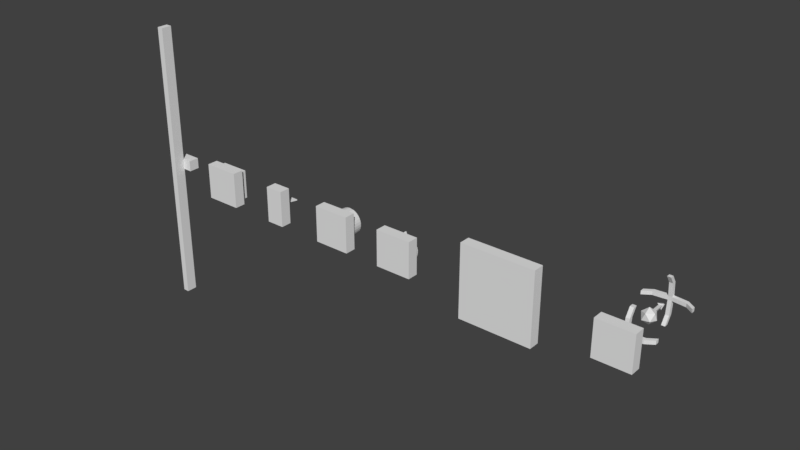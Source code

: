 # Source: UI_Mockups.blend  (saved by Blender 2.77.0; exported with 4.5.12 LTS)
import bpy
from mathutils import Matrix  # noqa: F401  (used for matrix-valued properties, if any)

bpy.ops.wm.read_factory_settings(use_empty=True)
scene = bpy.context.scene
scene.name = 'Scene'

# ---- collections
col_collection_1 = bpy.data.collections.new('Collection 1'); scene.collection.children.link(col_collection_1)

# ---- materials (node trees are filled in below, after node groups)
mat_ui_base = bpy.data.materials.new('UI_Base')
mat_ui_base.alpha_threshold = 0.0
mat_ui_base.diffuse_color = (0.03741, 0.03741, 0.03741, 1.0)
mat_ui_base.roughness = 0.5
mat_ui_active = bpy.data.materials.new('UI_Active')
mat_ui_active.alpha_threshold = 0.0
mat_ui_active.diffuse_color = (0.5382, 0.0, 0.0007489, 1.0)
mat_ui_active.roughness = 0.5
mat_ui_white = bpy.data.materials.new('UI_White')
mat_ui_white.alpha_threshold = 0.0
mat_ui_white.roughness = 0.5

# ---- material node trees
mat_ui_base.use_nodes = True; mat_ui_base.node_tree.nodes.clear()
_N = mat_ui_base.node_tree.nodes; _L = mat_ui_base.node_tree.links
n0 = _N.new('ShaderNodeOutputMaterial'); n0.name = 'Material Output'; n0.location = (300, 300)
n1 = _N.new('ShaderNodeBsdfDiffuse'); n1.name = 'Diffuse BSDF'; n1.location = (10, 300)
_L.new(n1.outputs[0], n0.inputs[0])
n0.is_active_output = True
mat_ui_active.use_nodes = True; mat_ui_active.node_tree.nodes.clear()
_N = mat_ui_active.node_tree.nodes; _L = mat_ui_active.node_tree.links
n0 = _N.new('ShaderNodeOutputMaterial'); n0.name = 'Material Output'; n0.location = (300, 300)
n1 = _N.new('ShaderNodeBsdfDiffuse'); n1.name = 'Diffuse BSDF'; n1.location = (10, 300)
_L.new(n1.outputs[0], n0.inputs[0])
n0.is_active_output = True
mat_ui_white.use_nodes = True; mat_ui_white.node_tree.nodes.clear()
_N = mat_ui_white.node_tree.nodes; _L = mat_ui_white.node_tree.links
n0 = _N.new('ShaderNodeOutputMaterial'); n0.name = 'Material Output'; n0.location = (300, 300)
n1 = _N.new('ShaderNodeBsdfDiffuse'); n1.name = 'Diffuse BSDF'; n1.location = (10, 300)
_L.new(n1.outputs[0], n0.inputs[0])
n0.is_active_output = True

# ---- world
world_world = bpy.data.worlds.new('World'); scene.world = world_world
world_world.color = (0.05088, 0.05088, 0.05088)
world_world.use_sun_shadow = False
world_world.sun_shadow_jitter_overblur = 0.0
world_world.cycles.sampling_method = 'MANUAL'

# ---- meshes
me_cube_011 = bpy.data.meshes.new('Cube.011')
me_cube_011.from_pydata([(-0.025, -0.025, -0.0075), (-0.001879, -0.001879, 0.0075), (-0.025, 0.025, -0.0075), (-0.001879, 0.001879, 0.0075), (0.025, -0.025, -0.0075), (0.001879, -0.001879, 0.0075), (0.025, 0.025, -0.0075), (0.001879, 0.001879, 0.0075), (-0.025, -0.025, 0.0075), (-0.025, 0.025, 0.0075), (0.025, 0.025, 0.0075), (0.025, -0.025, 0.0075), (-0.001879, -0.001879, 0.01764), (-0.001879, 0.001879, 0.01764), (0.001879, 0.001879, 0.01764), (0.001879, -0.001879, 0.01764), (-0.0025, -0.002769, 0.1229), (-0.0025, -0.002769, 0.1176), (-0.0025, 0.002231, 0.1229), (-0.0025, 0.002231, 0.1176), (0.0025, -0.002769, 0.1229), (0.0025, -0.002769, 0.1176), (0.0025, 0.002231, 0.1229), (0.0025, 0.002231, 0.1176), (-0.02112, -0.002769, 0.1157), (-0.02112, 0.002231, 0.1157), (-0.02112, 0.002231, 0.121), (-0.02112, -0.002769, 0.121), (-0.0025, 0.02085, 0.1157), (0.0025, 0.02085, 0.1157), (0.0025, 0.02085, 0.121), (-0.0025, 0.02085, 0.121), (0.02112, 0.002231, 0.1157), (0.02112, -0.002769, 0.1157), (0.02112, -0.002769, 0.121), (0.02112, 0.002231, 0.121), (0.0025, -0.02139, 0.1157), (-0.0025, -0.02139, 0.1157), (-0.0025, -0.02139, 0.121), (0.0025, -0.02139, 0.121), (-0.03167, -0.002769, 0.1086), (-0.03167, 0.002231, 0.1086), (-0.03167, 0.002231, 0.1139), (-0.03167, -0.002769, 0.1139), (-0.0025, 0.03141, 0.1086), (0.0025, 0.03141, 0.1086), (0.0025, 0.03141, 0.1139), (-0.0025, 0.03141, 0.1139), (0.03167, 0.002231, 0.1086), (0.03167, -0.002769, 0.1086), (0.03167, -0.002769, 0.1139), (0.03167, 0.002231, 0.1139), (0.0025, -0.03194, 0.1086), (-0.0025, -0.03194, 0.1086), (-0.0025, -0.03194, 0.1139), (0.0025, -0.03194, 0.1139), (-0.0025, -0.002769, 0.01756), (-0.0025, -0.002769, 0.02286), (-0.0025, 0.002231, 0.01756), (-0.0025, 0.002231, 0.02286), (0.0025, -0.002769, 0.01756), (0.0025, -0.002769, 0.02286), (0.0025, 0.002231, 0.01756), (0.0025, 0.002231, 0.02286), (-0.02112, -0.002769, 0.02477), (-0.02112, 0.002231, 0.02477), (-0.02112, 0.002231, 0.01947), (-0.02112, -0.002769, 0.01947), (-0.0025, 0.02085, 0.02477), (0.0025, 0.02085, 0.02477), (0.0025, 0.02085, 0.01947), (-0.0025, 0.02085, 0.01947), (0.02112, 0.002231, 0.02477), (0.02112, -0.002769, 0.02477), (0.02112, -0.002769, 0.01947), (0.02112, 0.002231, 0.01947), (0.0025, -0.02139, 0.02477), (-0.0025, -0.02139, 0.02477), (-0.0025, -0.02139, 0.01947), (0.0025, -0.02139, 0.01947), (-0.03167, -0.002769, 0.03184), (-0.03167, 0.002231, 0.03184), (-0.03167, 0.002231, 0.02654), (-0.03167, -0.002769, 0.02654), (-0.0025, 0.03141, 0.03184), (0.0025, 0.03141, 0.03184), (0.0025, 0.03141, 0.02654), (-0.0025, 0.03141, 0.02654), (0.03167, 0.002231, 0.03184), (0.03167, -0.002769, 0.03184), (0.03167, -0.002769, 0.02654), (0.03167, 0.002231, 0.02654), (0.0025, -0.03194, 0.03184), (-0.0025, -0.03194, 0.03184), (-0.0025, -0.03194, 0.02654), (0.0025, -0.03194, 0.02654)], [], [(8, 9, 2, 0), (9, 10, 6, 2), (10, 11, 4, 6), (11, 8, 0, 4), (0, 2, 6, 4), (5, 7, 14, 15), (1, 3, 9, 8), (3, 7, 10, 9), (7, 5, 11, 10), (5, 1, 8, 11), (15, 14, 13, 12), (3, 1, 12, 13), (1, 5, 15, 12), (7, 3, 13, 14), (27, 43, 42, 26), (26, 42, 41, 25), (25, 41, 40, 24), (40, 41, 42, 43), (16, 18, 22, 20), (21, 23, 19, 17), (19, 25, 24, 17), (18, 26, 25, 19), (16, 27, 26, 18), (17, 24, 27, 16), (23, 29, 28, 19), (22, 30, 29, 23), (18, 31, 30, 22), (19, 28, 31, 18), (21, 33, 32, 23), (20, 34, 33, 21), (22, 35, 34, 20), (23, 32, 35, 22), (17, 37, 36, 21), (16, 38, 37, 17), (20, 39, 38, 16), (21, 36, 39, 20), (24, 40, 43, 27), (44, 45, 46, 47), (29, 45, 44, 28), (30, 46, 45, 29), (31, 47, 46, 30), (28, 44, 47, 31), (48, 49, 50, 51), (33, 49, 48, 32), (34, 50, 49, 33), (35, 51, 50, 34), (32, 48, 51, 35), (52, 53, 54, 55), (37, 53, 52, 36), (38, 54, 53, 37), (39, 55, 54, 38), (36, 52, 55, 39), (67, 83, 82, 66), (66, 82, 81, 65), (65, 81, 80, 64), (80, 81, 82, 83), (56, 58, 62, 60), (61, 63, 59, 57), (59, 65, 64, 57), (58, 66, 65, 59), (56, 67, 66, 58), (57, 64, 67, 56), (63, 69, 68, 59), (62, 70, 69, 63), (58, 71, 70, 62), (59, 68, 71, 58), (61, 73, 72, 63), (60, 74, 73, 61), (62, 75, 74, 60), (63, 72, 75, 62), (57, 77, 76, 61), (56, 78, 77, 57), (60, 79, 78, 56), (61, 76, 79, 60), (64, 80, 83, 67), (84, 85, 86, 87), (69, 85, 84, 68), (70, 86, 85, 69), (71, 87, 86, 70), (68, 84, 87, 71), (88, 89, 90, 91), (73, 89, 88, 72), (74, 90, 89, 73), (75, 91, 90, 74), (72, 88, 91, 75), (92, 93, 94, 95), (77, 93, 92, 76), (78, 94, 93, 77), (79, 95, 94, 78), (76, 92, 95, 79)])
me_cube_011.materials.append(mat_ui_base)
me_cube_011.use_remesh_preserve_volume = False
me_cube_011.use_remesh_preserve_attributes = False
me_cube_011.use_mirror_vertex_groups = False
me_cube_011.update()
me_icosphere = bpy.data.meshes.new('Icosphere')
me_icosphere.from_pydata([(0.001312, 0.009597, -0.002379), (0.0008045, 0.005878, 0.007442), (0.009078, 0.003583, 0.001372), (0.005606, 0.002165, -0.008451), (-0.004812, 0.003583, -0.008452), (-0.00778, 0.005878, 0.001371), (0.004786, -0.003854, 0.00744), (0.007753, -0.006149, -0.002382), (-0.0008311, -0.006149, -0.008454), (-0.009104, -0.003854, -0.002384), (-0.005633, -0.002436, 0.007439), (-0.001338, -0.009869, 0.001368), (-0.002547, -0.001174, 0.008729), (0.0003546, 0.002573, 0.00873), (0.002149, -0.001813, 0.008729), (-0.002549, -0.001178, 0.02599), (0.0003527, 0.00257, 0.02599), (0.002147, -0.001817, 0.02599), (-0.004822, -0.002107, 0.02652), (0.0006838, 0.005003, 0.02652), (0.004088, -0.00332, 0.02652), (-1.728e-05, -0.0001433, 0.03372)], [], [(0, 1, 2), (1, 0, 5), (0, 2, 3), (0, 3, 4), (0, 4, 5), (1, 5, 10), (2, 1, 6), (3, 2, 7), (4, 3, 8), (5, 4, 9), (10, 6, 14, 12), (2, 6, 7), (3, 7, 8), (4, 8, 9), (5, 9, 10), (6, 10, 11), (7, 6, 11), (8, 7, 11), (9, 8, 11), (10, 9, 11), (12, 14, 17, 15), (6, 1, 13, 14), (1, 10, 12, 13), (15, 17, 20, 18), (14, 13, 16, 17), (13, 12, 15, 16), (18, 20, 21), (17, 16, 19, 20), (16, 15, 18, 19), (20, 19, 21), (19, 18, 21)])
me_icosphere.materials.append(mat_ui_active)
me_icosphere.use_remesh_preserve_volume = False
me_icosphere.use_remesh_preserve_attributes = False
me_icosphere.use_mirror_vertex_groups = False
me_icosphere.update()
me_cube_007 = bpy.data.meshes.new('Cube.007')
me_cube_007.from_pydata([(-0.05, -0.05, -0.0075), (-0.04558, -0.04558, 0.0075), (-0.05, 0.05, -0.0075), (-0.04558, 0.04558, 0.0075), (0.05, -0.05, -0.0075), (0.04558, -0.04558, 0.0075), (0.05, 0.05, -0.0075), (0.04558, 0.04558, 0.0075), (-0.05, -0.05, 0.0075), (-0.05, 0.05, 0.0075), (0.05, 0.05, 0.0075), (0.05, -0.05, 0.0075), (-0.04558, -0.04558, 0.00513), (-0.04558, 0.04558, 0.00513), (0.04558, 0.04558, 0.00513), (0.04558, -0.04558, 0.00513)], [], [(8, 9, 2, 0), (9, 10, 6, 2), (10, 11, 4, 6), (11, 8, 0, 4), (0, 2, 6, 4), (1, 5, 15, 12), (1, 3, 9, 8), (3, 7, 10, 9), (7, 5, 11, 10), (5, 1, 8, 11), (15, 14, 13, 12), (7, 3, 13, 14), (5, 7, 14, 15), (3, 1, 12, 13)])
me_cube_007.materials.append(mat_ui_base)
me_cube_007.use_remesh_preserve_volume = False
me_cube_007.use_remesh_preserve_attributes = False
me_cube_007.use_mirror_vertex_groups = False
me_cube_007.update()
me_cube_008 = bpy.data.meshes.new('Cube.008')
me_cube_008.from_pydata([(-0.0005, -0.04933, -0.0005), (-0.0005, -0.04933, 0.0005), (-0.0005, 0.04933, -0.0005), (-0.0005, 0.04933, 0.0005), (0.0005, -0.04933, -0.0005), (0.0005, -0.04933, 0.0005), (0.0005, 0.04933, -0.0005), (0.0005, 0.04933, 0.0005)], [], [(1, 3, 2, 0), (3, 7, 6, 2), (7, 5, 4, 6), (5, 1, 0, 4), (0, 2, 6, 4), (5, 7, 3, 1)])
me_cube_008.materials.append(mat_ui_white)
me_cube_008.use_remesh_preserve_volume = False
me_cube_008.use_remesh_preserve_attributes = False
me_cube_008.use_mirror_vertex_groups = False
me_cube_008.update()
me_cube_009 = bpy.data.meshes.new('Cube.009')
me_cube_009.from_pydata([(-0.0005, -0.04933, -0.0005), (-0.0005, -0.04933, 0.0005), (-0.0005, 0.04933, -0.0005), (-0.0005, 0.04933, 0.0005), (0.0005, -0.04933, -0.0005), (0.0005, -0.04933, 0.0005), (0.0005, 0.04933, -0.0005), (0.0005, 0.04933, 0.0005)], [], [(1, 3, 2, 0), (3, 7, 6, 2), (7, 5, 4, 6), (5, 1, 0, 4), (0, 2, 6, 4), (5, 7, 3, 1)])
me_cube_009.materials.append(mat_ui_white)
me_cube_009.use_remesh_preserve_volume = False
me_cube_009.use_remesh_preserve_attributes = False
me_cube_009.use_mirror_vertex_groups = False
me_cube_009.update()
me_cube_010 = bpy.data.meshes.new('Cube.010')
me_cube_010.from_pydata([(-0.003, -0.003, -4.657e-10), (-0.003, -0.003, 0.003495), (-0.003, 0.003, -4.657e-10), (-0.003, 0.003, 0.003495), (0.003, -0.003, -4.657e-10), (0.003, -0.003, 0.003495), (0.003, 0.003, -4.657e-10), (0.003, 0.003, 0.003495)], [], [(1, 3, 2, 0), (3, 7, 6, 2), (7, 5, 4, 6), (5, 1, 0, 4), (0, 2, 6, 4), (5, 7, 3, 1)])
me_cube_010.materials.append(mat_ui_active)
me_cube_010.use_remesh_preserve_volume = False
me_cube_010.use_remesh_preserve_attributes = False
me_cube_010.use_mirror_vertex_groups = False
me_cube_010.update()
me_cube_006 = bpy.data.meshes.new('Cube.006')
me_cube_006.from_pydata([(-0.025, -0.025, -0.0075), (-0.025, -0.025, 0.0075), (-0.025, 0.025, -0.0075), (-0.025, 0.025, 0.0075), (0.025, -0.025, -0.0075), (0.025, -0.025, 0.0075), (0.025, 0.025, -0.0075), (0.025, 0.025, 0.0075)], [], [(1, 3, 2, 0), (3, 7, 6, 2), (7, 5, 4, 6), (5, 1, 0, 4), (0, 2, 6, 4), (5, 7, 3, 1)])
me_cube_006.materials.append(mat_ui_base)
me_cube_006.use_remesh_preserve_volume = False
me_cube_006.use_remesh_preserve_attributes = False
me_cube_006.use_mirror_vertex_groups = False
me_cube_006.update()
me_cylinder_004 = bpy.data.meshes.new('Cylinder.004')
me_cylinder_004.from_pydata([(0.01856, -0.00134, 0.0), (0.01856, -0.00134, 0.01), (0.01781, -0.004788, -4.657e-10), (0.01781, -0.004788, 0.01), (0.01641, -0.008023, -9.313e-10), (0.01641, -0.008023, 0.01), (0.01439, -0.01092, -9.313e-10), (0.01439, -0.01092, 0.01), (0.01186, -0.01337, -1.397e-09), (0.01186, -0.01337, 0.01), (0.008887, -0.01528, -1.397e-09), (0.008887, -0.01528, 0.01), (0.005603, -0.01657, -1.397e-09), (0.005603, -0.01657, 0.01), (0.002131, -0.0172, -1.397e-09), (0.002131, -0.0172, 0.01), (-0.001397, -0.01714, -1.397e-09), (-0.001397, -0.01714, 0.01), (-0.004845, -0.01639, -1.397e-09), (-0.004845, -0.01639, 0.01), (-0.008081, -0.01498, -1.397e-09), (-0.008081, -0.01498, 0.01), (-0.01098, -0.01297, -9.313e-10), (-0.01098, -0.01297, 0.01), (-0.01343, -0.01043, -9.313e-10), (-0.01343, -0.01043, 0.01), (-0.01534, -0.007458, -4.657e-10), (-0.01534, -0.007458, 0.01), (-0.01663, -0.004174, -4.657e-10), (-0.01663, -0.004174, 0.01), (-0.01726, -0.0007018, 0.0), (-0.01726, -0.0007018, 0.01), (-0.01719, 0.002826, 4.657e-10), (-0.01719, 0.002826, 0.01), (-0.01644, 0.006274, 4.657e-10), (-0.01644, 0.006274, 0.01), (-0.01504, 0.00951, 9.313e-10), (-0.01504, 0.00951, 0.01), (-0.01302, 0.01241, 9.313e-10), (-0.01302, 0.01241, 0.01), (-0.01048, 0.01486, 1.397e-09), (-0.01048, 0.01486, 0.01), (-0.007515, 0.01677, 1.397e-09), (-0.007515, 0.01677, 0.01), (-0.004232, 0.01806, 1.397e-09), (-0.004232, 0.01806, 0.01), (-0.0007593, 0.01869, 1.397e-09), (-0.0007593, 0.01869, 0.01), (0.002769, 0.01862, 1.397e-09), (0.002769, 0.01862, 0.01), (0.006217, 0.01787, 1.397e-09), (0.006217, 0.01787, 0.01), (0.009452, 0.01646, 1.397e-09), (0.009452, 0.01646, 0.01), (0.01235, 0.01445, 1.397e-09), (0.01235, 0.01445, 0.01), (0.0148, 0.01191, 9.313e-10), (0.0148, 0.01191, 0.01), (0.01671, 0.008944, 9.313e-10), (0.01671, 0.008944, 0.01), (0.018, 0.005661, 4.657e-10), (0.018, 0.005661, 0.01), (0.01863, 0.002188, 0.0), (0.01863, 0.002188, 0.01), (0.000288, -0.02159, 0.01), (0.000288, -0.02159, -1.863e-09)], [], [(0, 1, 3, 2), (2, 3, 5, 4), (4, 5, 7, 6), (6, 7, 9, 8), (8, 9, 11, 10), (10, 11, 13, 12), (12, 13, 15, 14), (16, 14, 65), (16, 17, 19, 18), (18, 19, 21, 20), (20, 21, 23, 22), (22, 23, 25, 24), (24, 25, 27, 26), (26, 27, 29, 28), (28, 29, 31, 30), (30, 31, 33, 32), (32, 33, 35, 34), (34, 35, 37, 36), (36, 37, 39, 38), (38, 39, 41, 40), (40, 41, 43, 42), (42, 43, 45, 44), (44, 45, 47, 46), (46, 47, 49, 48), (48, 49, 51, 50), (50, 51, 53, 52), (52, 53, 55, 54), (54, 55, 57, 56), (56, 57, 59, 58), (58, 59, 61, 60), (3, 1, 63, 61, 59, 57, 55, 53, 51, 49, 47, 45, 43, 41, 39, 37, 35, 33, 31, 29, 27, 25, 23, 21, 19, 17, 15, 13, 11, 9, 7, 5), (60, 61, 63, 62), (62, 63, 1, 0), (0, 2, 4, 6, 8, 10, 12, 14, 16, 18, 20, 22, 24, 26, 28, 30, 32, 34, 36, 38, 40, 42, 44, 46, 48, 50, 52, 54, 56, 58, 60, 62), (15, 17, 64), (14, 15, 64, 65), (17, 16, 65, 64)])
me_cylinder_004.materials.append(mat_ui_active)
me_cylinder_004.use_remesh_preserve_volume = False
me_cylinder_004.use_remesh_preserve_attributes = False
me_cylinder_004.use_mirror_vertex_groups = False
me_cylinder_004.update()
me_cube_005 = bpy.data.meshes.new('Cube.005')
me_cube_005.from_pydata([(-0.025, -0.025, -0.0075), (-0.025, -0.025, 0.0075), (-0.025, 0.025, -0.0075), (-0.025, 0.025, 0.0075), (0.025, -0.025, -0.0075), (0.025, -0.025, 0.0075), (0.025, 0.025, -0.0075), (0.025, 0.025, 0.0075)], [], [(1, 3, 2, 0), (3, 7, 6, 2), (7, 5, 4, 6), (5, 1, 0, 4), (0, 2, 6, 4), (5, 7, 3, 1)])
me_cube_005.materials.append(mat_ui_base)
me_cube_005.use_remesh_preserve_volume = False
me_cube_005.use_remesh_preserve_attributes = False
me_cube_005.use_mirror_vertex_groups = False
me_cube_005.update()
me_cylinder_003 = bpy.data.meshes.new('Cylinder.003')
me_cylinder_003.from_pydata([(0.01631, -0.01152, -9.313e-10), (0.01474, -0.01029, 0.02), (0.0136, -0.01436, -9.313e-10), (0.0123, -0.01284, 0.02), (0.01039, -0.01661, -1.863e-09), (0.00941, -0.01487, 0.02), (0.006806, -0.01819, -1.863e-09), (0.006182, -0.01629, 0.02), (0.002979, -0.01905, -1.863e-09), (0.0005119, -0.01706, 0.02), (-0.0009404, -0.01914, -1.863e-09), (-0.00079, -0.01714, 0.02), (-0.004802, -0.01846, -1.863e-09), (-0.004266, -0.01653, 0.02), (-0.008458, -0.01704, -1.863e-09), (-0.007556, -0.01526, 0.02), (-0.01177, -0.01494, -9.313e-10), (-0.01053, -0.01336, 0.02), (-0.0146, -0.01223, -9.313e-10), (-0.01309, -0.01093, 0.02), (-0.01685, -0.009022, -9.313e-10), (-0.01511, -0.008039, 0.02), (-0.01844, -0.005435, -9.313e-10), (-0.01654, -0.004811, 0.02), (-0.01929, -0.001608, 0.0), (-0.0173, -0.001367, 0.02), (-0.01938, 0.002311, 0.0), (-0.01738, 0.002161, 0.02), (-0.0187, 0.006173, 9.313e-10), (-0.01678, 0.005637, 0.02), (-0.01729, 0.009829, 9.313e-10), (-0.0155, 0.008927, 0.02), (-0.01518, 0.01314, 9.313e-10), (-0.01361, 0.0119, 0.02), (-0.01247, 0.01597, 9.313e-10), (-0.01117, 0.01446, 0.02), (-0.009265, 0.01822, 1.863e-09), (-0.008282, 0.01648, 0.02), (-0.005678, 0.01981, 1.863e-09), (-0.005053, 0.01791, 0.02), (-0.001851, 0.02066, 1.863e-09), (-0.001609, 0.01868, 0.02), (0.002069, 0.02075, 1.863e-09), (0.001918, 0.01876, 0.02), (0.005931, 0.02007, 1.863e-09), (0.005394, 0.01815, 0.02), (0.009586, 0.01866, 1.863e-09), (0.008684, 0.01687, 0.02), (0.0129, 0.01655, 1.863e-09), (0.01166, 0.01498, 0.02), (0.01573, 0.01384, 9.313e-10), (0.01421, 0.01254, 0.02), (0.01798, 0.01064, 9.313e-10), (0.01624, 0.009653, 0.02), (0.01957, 0.007049, 9.313e-10), (0.01767, 0.006424, 0.02), (0.02042, 0.003222, 0.0), (0.01843, 0.00298, 0.02), (0.02051, -0.0006979, 0.0), (0.01851, -0.0005475, 0.02), (0.01983, -0.00456, 0.0), (0.0179, -0.004023, 0.02), (0.01841, -0.008215, -9.313e-10), (0.01663, -0.007313, 0.02), (-0.0006349, -0.0171, 0.02), (0.0005155, -0.006706, 0.02), (-0.0007525, -0.006775, 0.02), (-0.0004699, 0.0008551, 0.02)], [], [(0, 1, 3, 2), (2, 3, 5, 4), (4, 5, 7, 6), (6, 7, 9, 8), (8, 9, 64, 11, 10), (10, 11, 13, 12), (12, 13, 15, 14), (14, 15, 17, 16), (16, 17, 19, 18), (18, 19, 21, 20), (20, 21, 23, 22), (22, 23, 25, 24), (24, 25, 27, 26), (26, 27, 29, 28), (28, 29, 31, 30), (30, 31, 33, 32), (32, 33, 35, 34), (34, 35, 37, 36), (36, 37, 39, 38), (38, 39, 41, 40), (40, 41, 43, 42), (42, 43, 45, 44), (44, 45, 47, 46), (46, 47, 49, 48), (48, 49, 51, 50), (50, 51, 53, 52), (52, 53, 55, 54), (54, 55, 57, 56), (56, 57, 59, 58), (58, 59, 61, 60), (3, 1, 63, 61, 59, 57, 55, 53, 51, 49, 47, 67, 19, 17, 15, 13, 11, 64, 66, 65, 9, 7, 5), (60, 61, 63, 62), (62, 63, 1, 0), (0, 2, 4, 6, 8, 10, 12, 14, 16, 18, 20, 22, 24, 26, 28, 30, 32, 34, 36, 38, 40, 42, 44, 46, 48, 50, 52, 54, 56, 58, 60, 62), (9, 65, 66, 64), (19, 67, 47, 45, 43, 41, 39, 37, 35, 33, 31, 29, 27, 25, 23, 21)])
me_cylinder_003.polygons.foreach_set('material_index', [0, 0, 0, 0, 0, 0, 0, 0, 0, 0, 0, 0, 0, 0, 0, 0, 0, 0, 0, 0, 0, 0, 0, 0, 0, 0, 0, 0, 0, 0, 0, 0, 0, 0, 1, 0])
me_cylinder_003.materials.append(mat_ui_active)
me_cylinder_003.materials.append(mat_ui_base)
me_cylinder_003.use_remesh_preserve_volume = False
me_cylinder_003.use_remesh_preserve_attributes = False
me_cylinder_003.use_mirror_vertex_groups = False
me_cylinder_003.update()
me_cube_003 = bpy.data.meshes.new('Cube.003')
me_cube_003.from_pydata([(-0.0125, -0.025, -0.0075), (-0.0125, -0.025, 0.0075), (-0.0125, 0.025, -0.0075), (-0.0125, 0.025, 0.0075), (0.0125, -0.025, -0.0075), (0.0125, -0.025, 0.0075), (0.0125, 0.025, -0.0075), (0.0125, 0.025, 0.0075)], [], [(1, 3, 2, 0), (3, 7, 6, 2), (7, 5, 4, 6), (5, 1, 0, 4), (0, 2, 6, 4), (5, 7, 3, 1)])
me_cube_003.materials.append(mat_ui_base)
me_cube_003.use_remesh_preserve_volume = False
me_cube_003.use_remesh_preserve_attributes = False
me_cube_003.use_mirror_vertex_groups = False
me_cube_003.update()
me_cylinder_002 = bpy.data.meshes.new('Cylinder.002')
me_cylinder_002.from_pydata([(-0.0075, 0.002219, -0.003327), (0.0075, 0.002219, -0.003327), (-0.0075, 0.001527, -0.003697), (0.0075, 0.001527, -0.003697), (-0.0075, 0.0007767, -0.003924), (0.0075, 0.0007767, -0.003924), (-0.0075, -3.646e-06, -0.004001), (0.0075, -3.646e-06, -0.004001), (-0.0075, -0.000784, -0.003924), (0.0075, -0.000784, -0.003924), (-0.0075, -0.001534, -0.003696), (0.0075, -0.001534, -0.003696), (-0.0075, -0.002226, -0.003326), (0.0075, -0.002226, -0.003326), (-0.0075, -0.002832, -0.002828), (0.0075, -0.002832, -0.002828), (-0.0075, -0.003329, -0.002222), (0.0075, -0.003329, -0.002222), (-0.0075, -0.003698, -0.00153), (0.0075, -0.003698, -0.00153), (-0.0075, -0.003926, -0.0007799), (0.0075, -0.003926, -0.0007799), (-0.0075, -0.004002, 5.233e-07), (0.0075, -0.004002, 5.233e-07), (-0.0075, -0.003925, 0.0007809), (0.0075, -0.003925, 0.0007809), (-0.0075, -0.003697, 0.001531), (0.0075, -0.003697, 0.001531), (-0.0075, -0.003328, 0.002223), (0.0075, -0.003328, 0.002223), (-0.0075, -0.00283, 0.002829), (0.0075, -0.00283, 0.002829), (-0.0075, -0.002224, 0.003326), (0.0075, -0.002224, 0.003326), (-0.0075, -0.001532, 0.003695), (0.0075, -0.001532, 0.003695), (-0.0075, -0.0007815, 0.003923), (0.0075, -0.0007815, 0.003923), (-0.0075, -1.139e-06, 0.003999), (0.0075, -1.138e-06, 0.003999), (-0.0075, 0.0007792, 0.003922), (0.0075, 0.0007792, 0.003922), (-0.0075, 0.00153, 0.003694), (0.0075, 0.00153, 0.003694), (-0.0075, 0.002221, 0.003324), (0.0075, 0.002221, 0.003324), (-0.0075, 0.002827, 0.002827), (0.0075, 0.002827, 0.002827), (-0.0075, 0.003324, 0.002221), (0.0075, 0.003324, 0.002221), (-0.0075, 0.003694, 0.001529), (0.0075, 0.003694, 0.001529), (-0.0075, 0.003921, 0.0007784), (0.0075, 0.003921, 0.0007784), (-0.0075, 0.003998, -1.986e-06), (0.0075, 0.003998, -1.986e-06), (-0.0075, 0.003921, -0.0007823), (0.0075, 0.003921, -0.0007823), (-0.0075, 0.003693, -0.001533), (0.0075, 0.003693, -0.001533), (-0.0075, 0.003323, -0.002224), (0.0075, 0.003323, -0.002224), (-0.0075, 0.002825, -0.00283), (0.0075, 0.002825, -0.00283), (0.0075, -0.0007768, 0.01896), (-0.0075, -0.0007768, 0.01896), (-0.0075, 3.575e-06, 0.01903), (0.0075, 3.577e-06, 0.01903), (-0.0075, 0.0007839, 0.01896), (0.0075, 0.0007839, 0.01896), (-0.002237, -1.139e-06, 0.003999), (-0.002237, 0.0007792, 0.003922), (0.002237, -1.138e-06, 0.003999), (0.002237, -0.0007815, 0.003923), (-0.002237, -0.0007815, 0.003923), (0.002237, 0.0007792, 0.003922)], [], [(0, 1, 3, 2), (2, 3, 5, 4), (4, 5, 7, 6), (6, 7, 9, 8), (8, 9, 11, 10), (10, 11, 13, 12), (12, 13, 15, 14), (14, 15, 17, 16), (16, 17, 19, 18), (18, 19, 21, 20), (20, 21, 23, 22), (22, 23, 25, 24), (24, 25, 27, 26), (26, 27, 29, 28), (28, 29, 31, 30), (30, 31, 33, 32), (32, 33, 35, 34), (34, 35, 37, 36), (73, 72, 67, 64), (71, 70, 66, 68), (40, 41, 43, 42), (42, 43, 45, 44), (44, 45, 47, 46), (46, 47, 49, 48), (48, 49, 51, 50), (50, 51, 53, 52), (52, 53, 55, 54), (54, 55, 57, 56), (56, 57, 59, 58), (58, 59, 61, 60), (3, 1, 63, 61, 59, 57, 55, 53, 51, 49, 47, 45, 43, 41, 39, 37, 35, 33, 31, 29, 27, 25, 23, 21, 19, 17, 15, 13, 11, 9, 7, 5), (60, 61, 63, 62), (62, 63, 1, 0), (0, 2, 4, 6, 8, 10, 12, 14, 16, 18, 20, 22, 24, 26, 28, 30, 32, 34, 36, 38, 40, 42, 44, 46, 48, 50, 52, 54, 56, 58, 60, 62), (65, 64, 67, 66), (66, 67, 69, 68), (74, 73, 64, 65), (72, 75, 69, 67), (70, 74, 65, 66), (75, 71, 68, 69), (41, 40, 71, 75), (38, 36, 74, 70), (39, 41, 75, 72), (36, 37, 73, 74), (40, 38, 70, 71), (37, 39, 72, 73)])
me_cylinder_002.materials.append(mat_ui_active)
me_cylinder_002.use_remesh_preserve_volume = False
me_cylinder_002.use_remesh_preserve_attributes = False
me_cylinder_002.use_mirror_vertex_groups = False
me_cylinder_002.update()
me_cube_002 = bpy.data.meshes.new('Cube.002')
me_cube_002.from_pydata([(-0.025, -0.025, -0.0075), (-0.025, -0.025, 0.0075), (-0.025, 0.025, -0.0075), (-0.025, 0.025, 0.0075), (0.025, -0.025, -0.0075), (0.025, -0.025, 0.0075), (0.025, 0.025, -0.0075), (0.025, 0.025, 0.0075)], [], [(1, 3, 2, 0), (3, 7, 6, 2), (7, 5, 4, 6), (5, 1, 0, 4), (0, 2, 6, 4), (5, 7, 3, 1)])
me_cube_002.materials.append(mat_ui_base)
me_cube_002.use_remesh_preserve_volume = False
me_cube_002.use_remesh_preserve_attributes = False
me_cube_002.use_mirror_vertex_groups = False
me_cube_002.update()
me_cube_004 = bpy.data.meshes.new('Cube.004')
me_cube_004.from_pydata([(-0.02, -0.02, -4.657e-10), (-0.02, -0.02, 0.01), (-0.02, 0.02, -4.657e-10), (-0.02, 0.02, 0.01), (0.02, -0.02, -4.657e-10), (0.02, -0.02, 0.01), (0.02, 0.02, -4.657e-10), (0.02, 0.02, 0.01)], [], [(1, 3, 2, 0), (3, 7, 6, 2), (7, 5, 4, 6), (5, 1, 0, 4), (0, 2, 6, 4), (5, 7, 3, 1)])
me_cube_004.materials.append(mat_ui_active)
me_cube_004.use_remesh_preserve_volume = False
me_cube_004.use_remesh_preserve_attributes = False
me_cube_004.use_mirror_vertex_groups = False
me_cube_004.update()
me_cube = bpy.data.meshes.new('Cube')
me_cube.from_pydata([(-0.004288, -0.2, -0.0075), (-0.004288, -0.2, 0.0075), (-0.004288, 0.2, -0.0075), (-0.004288, 0.2, 0.0075), (0.004288, -0.2, -0.0075), (0.004288, -0.2, 0.0075), (0.004288, 0.2, -0.0075), (0.004288, 0.2, 0.0075)], [], [(1, 3, 2, 0), (3, 7, 6, 2), (7, 5, 4, 6), (5, 1, 0, 4), (0, 2, 6, 4), (5, 7, 3, 1)])
me_cube.materials.append(mat_ui_base)
me_cube.use_remesh_preserve_volume = False
me_cube.use_remesh_preserve_attributes = False
me_cube.use_mirror_vertex_groups = False
me_cube.update()
me_cube_001 = bpy.data.meshes.new('Cube.001')
me_cube_001.from_pydata([(-0.01667, -0.0075, 0.0), (-0.01667, -0.0075, 0.015), (-0.01667, 0.0075, 0.0), (-0.01667, 0.0075, 0.015), (0.01667, -0.0075, 0.0), (0.01667, -0.0075, 0.015), (0.01667, 0.0075, 0.0), (0.01667, 0.0075, 0.015)], [], [(1, 3, 2, 0), (3, 7, 6, 2), (7, 5, 4, 6), (5, 1, 0, 4), (0, 2, 6, 4), (5, 7, 3, 1)])
me_cube_001.materials.append(mat_ui_active)
me_cube_001.use_remesh_preserve_volume = False
me_cube_001.use_remesh_preserve_attributes = False
me_cube_001.use_mirror_vertex_groups = False
me_cube_001.update()

# ---- objects
ob_vector = bpy.data.objects.new('Vector', None)
ob_vector_base = bpy.data.objects.new('Vector_Base', me_cube_011)
ob_vector_active = bpy.data.objects.new('Vector_Active', me_icosphere)
ob_xy = bpy.data.objects.new('XY', None)
ob_xy_base = bpy.data.objects.new('XY_Base', me_cube_007)
ob_xy_x = bpy.data.objects.new('XY_X', me_cube_008)
ob_xy_y = bpy.data.objects.new('XY_Y', me_cube_009)
ob_xy_center = bpy.data.objects.new('XY_Center', me_cube_010)
ob_rotary = bpy.data.objects.new('Rotary', None)
ob_rotary_base = bpy.data.objects.new('Rotary_Base', me_cube_006)
ob_rotary_top = bpy.data.objects.new('Rotary_Top', me_cylinder_004)
ob_dial = bpy.data.objects.new('Dial', None)
ob_dial_base = bpy.data.objects.new('Dial_Base', me_cube_005)
ob_dial_top = bpy.data.objects.new('Dial_Top', me_cylinder_003)
ob_toggle = bpy.data.objects.new('Toggle', None)
ob_toggle_base = bpy.data.objects.new('Toggle_Base', me_cube_003)
ob_toggle_switch = bpy.data.objects.new('Toggle_Switch', me_cylinder_002)
ob_button = bpy.data.objects.new('Button', None)
ob_button_base = bpy.data.objects.new('Button_Base', me_cube_002)
ob_button_top = bpy.data.objects.new('Button_Top', me_cube_004)
ob_slider = bpy.data.objects.new('Slider', None)
ob_slider_base = bpy.data.objects.new('Slider_Base', me_cube)
ob_slider_slide = bpy.data.objects.new('Slider_Slide', me_cube_001)

# ---- transforms, parenting, visibility, modifiers, constraints
ob_vector.location = (0.7, 0.0, 0.0)
ob_vector.empty_image_offset = (0.0, 0.0)
ob_vector.lineart.crease_threshold = 0.0
ob_vector_base.parent = ob_vector
ob_vector_base.matrix_parent_inverse = Matrix(((1.0, 0.0, 0.0, -0.7), (0.0, 1.0, 0.0, 0.0), (0.0, 0.0, 1.0, 0.0), (0.0, 0.0, 0.0, 1.0)))
ob_vector_base.location = (0.7, -0.004, 0.0)
ob_vector_base.rotation_euler = (-1.571, -0.0, 0.0)
ob_vector_base.lineart.crease_threshold = 0.0
ob_vector_active.parent = ob_vector
ob_vector_active.matrix_parent_inverse = Matrix(((1.0, 0.0, 0.0, -0.7), (0.0, 1.0, 0.0, 0.0), (0.0, 0.0, 1.0, 0.0), (0.0, 0.0, 0.0, 1.0)))
ob_vector_active.location = (0.7, 0.06621, 0.0002695)
ob_vector_active.rotation_euler = (-1.571, -0.0, 0.0)
ob_vector_active.lineart.crease_threshold = 0.0
ob_xy.location = (0.55, 0.0, 0.0)
ob_xy.empty_image_offset = (0.0, 0.0)
ob_xy.lineart.crease_threshold = 0.0
ob_xy_base.parent = ob_xy
ob_xy_base.matrix_parent_inverse = Matrix(((1.0, 0.0, 0.0, -0.55), (0.0, 1.0, 0.0, 0.0), (0.0, 0.0, 1.0, 0.0), (0.0, 0.0, 0.0, 1.0)))
ob_xy_base.location = (0.55, -0.004216, 0.004216)
ob_xy_base.rotation_euler = (-1.571, -0.0, 0.0)
ob_xy_base.lineart.crease_threshold = 0.0
ob_xy_x.parent = ob_xy
ob_xy_x.matrix_parent_inverse = Matrix(((1.0, 0.0, 0.0, -0.55), (0.0, 1.0, 0.0, 0.0), (0.0, 0.0, 1.0, 0.0), (0.0, 0.0, 0.0, 1.0)))
ob_xy_x.location = (0.55, 0.00183, 0.004216)
ob_xy_x.rotation_euler = (-1.571, -0.0, 0.0)
ob_xy_x.lineart.crease_threshold = 0.0
ob_xy_y.parent = ob_xy
ob_xy_y.matrix_parent_inverse = Matrix(((1.0, 0.0, 0.0, -0.55), (0.0, 1.0, 0.0, 0.0), (0.0, 0.0, 1.0, 0.0), (0.0, 0.0, 0.0, 1.0)))
ob_xy_y.location = (0.55, 0.00183, 0.004216)
ob_xy_y.rotation_euler = (-1.571, 1.571, 0.0)
ob_xy_y.lineart.crease_threshold = 0.0
ob_xy_center.parent = ob_xy
ob_xy_center.matrix_parent_inverse = Matrix(((1.0, 0.0, 0.0, -0.55), (0.0, 1.0, 0.0, 0.0), (0.0, 0.0, 1.0, 0.0), (0.0, 0.0, 0.0, 1.0)))
ob_xy_center.location = (0.55, 0.0005564, 0.004216)
ob_xy_center.rotation_euler = (-1.571, -0.0, 0.0)
ob_xy_center.lineart.crease_threshold = 0.0
ob_rotary.location = (0.4, 0.0, 0.0)
ob_rotary.empty_image_offset = (0.0, 0.0)
ob_rotary.lineart.crease_threshold = 0.0
ob_rotary_base.parent = ob_rotary
ob_rotary_base.matrix_parent_inverse = Matrix(((1.0, 0.0, 0.0, -0.4), (0.0, 1.0, 0.0, 0.0), (0.0, 0.0, 1.0, 0.0), (0.0, 0.0, 0.0, 1.0)))
ob_rotary_base.location = (0.4, -0.00375, 0.00375)
ob_rotary_base.rotation_euler = (-1.571, -0.0, 0.0)
ob_rotary_base.lineart.crease_threshold = 0.0
ob_rotary_top.parent = ob_rotary
ob_rotary_top.matrix_parent_inverse = Matrix(((1.0, 0.0, 0.0, -0.4), (0.0, 1.0, 0.0, 0.0), (0.0, 0.0, 1.0, 0.0), (0.0, 0.0, 0.0, 1.0)))
ob_rotary_top.location = (0.4, 0.00375, 0.00375)
ob_rotary_top.rotation_euler = (-1.571, -0.0, 0.0)
ob_rotary_top.lineart.crease_threshold = 0.0
ob_dial.location = (0.3, 0.0, 0.0)
ob_dial.empty_image_offset = (0.0, 0.0)
ob_dial.lineart.crease_threshold = 0.0
ob_dial_base.parent = ob_dial
ob_dial_base.matrix_parent_inverse = Matrix(((1.0, 0.0, 0.0, -0.3), (0.0, 1.0, 0.0, 0.0), (0.0, 0.0, 1.0, 0.0), (0.0, 0.0, 0.0, 1.0)))
ob_dial_base.location = (0.3, -0.00375, 0.00375)
ob_dial_base.rotation_euler = (-1.571, -0.0, 0.0)
ob_dial_base.lineart.crease_threshold = 0.0
ob_dial_top.parent = ob_dial
ob_dial_top.matrix_parent_inverse = Matrix(((1.0, 0.0, 0.0, -0.3), (0.0, 1.0, 0.0, 0.0), (0.0, 0.0, 1.0, 0.0), (0.0, 0.0, 0.0, 1.0)))
ob_dial_top.location = (0.3, 0.00375, 0.00375)
ob_dial_top.rotation_euler = (-1.571, -0.0, 0.0)
ob_dial_top.lineart.crease_threshold = 0.0
ob_toggle.location = (0.2, 0.0, 0.0)
ob_toggle.empty_image_offset = (0.0, 0.0)
ob_toggle.lineart.crease_threshold = 0.0
ob_toggle_base.parent = ob_toggle
ob_toggle_base.matrix_parent_inverse = Matrix(((1.0, 0.0, 0.0, -0.2), (0.0, 1.0, 0.0, 0.0), (0.0, 0.0, 1.0, 0.0), (0.0, 0.0, 0.0, 1.0)))
ob_toggle_base.location = (0.2, -0.003748, 0.003748)
ob_toggle_base.rotation_euler = (-1.571, -0.0, 0.0)
ob_toggle_base.lineart.crease_threshold = 0.0
ob_toggle_switch.parent = ob_toggle
ob_toggle_switch.matrix_parent_inverse = Matrix(((1.0, 0.0, 0.0, -0.2), (0.0, 1.0, 0.0, 0.0), (0.0, 0.0, 1.0, 0.0), (0.0, 0.0, 0.0, 1.0)))
ob_toggle_switch.location = (0.2, 0.003748, 0.003748)
ob_toggle_switch.rotation_euler = (-1.571, -0.0, 0.0)
ob_toggle_switch.lineart.crease_threshold = 0.0
ob_button.location = (0.1, 0.0, 0.0)
ob_button.empty_image_offset = (0.0, 0.0)
ob_button.lineart.crease_threshold = 0.0
ob_button_base.parent = ob_button
ob_button_base.matrix_parent_inverse = Matrix(((1.0, 0.0, 0.0, -0.1), (0.0, 1.0, 0.0, 0.0), (0.0, 0.0, 1.0, 0.0), (0.0, 0.0, 0.0, 1.0)))
ob_button_base.location = (0.1, -0.00375, 0.00375)
ob_button_base.rotation_euler = (4.712, -0.0, 0.0)
ob_button_base.lineart.crease_threshold = 0.0
ob_button_top.parent = ob_button
ob_button_top.matrix_parent_inverse = Matrix(((1.0, 0.0, 0.0, -0.1), (0.0, 1.0, 0.0, 0.0), (0.0, 0.0, 1.0, 0.0), (0.0, 0.0, 0.0, 1.0)))
ob_button_top.location = (0.1, 0.00375, 0.00375)
ob_button_top.rotation_euler = (4.712, -0.0, 0.0)
ob_button_top.lineart.crease_threshold = 0.0
ob_slider.location = (0.0, 0.0, 0.0)
ob_slider.empty_image_offset = (0.0, 0.0)
ob_slider.lineart.crease_threshold = 0.0
ob_slider_base.parent = ob_slider
ob_slider_base.location = (0.0, -0.00375, 0.00375)
ob_slider_base.rotation_euler = (4.712, -0.0, 0.0)
ob_slider_base.lineart.crease_threshold = 0.0
ob_slider_slide.parent = ob_slider
ob_slider_slide.location = (0.0, 0.00375, 0.00375)
ob_slider_slide.rotation_euler = (4.712, -0.0, 0.0)
ob_slider_slide.lineart.crease_threshold = 0.0

# ---- collection membership
col_collection_1.objects.link(ob_vector)
col_collection_1.objects.link(ob_vector_base)
col_collection_1.objects.link(ob_vector_active)
col_collection_1.objects.link(ob_xy)
col_collection_1.objects.link(ob_xy_base)
col_collection_1.objects.link(ob_xy_x)
col_collection_1.objects.link(ob_xy_y)
col_collection_1.objects.link(ob_xy_center)
col_collection_1.objects.link(ob_rotary)
col_collection_1.objects.link(ob_rotary_base)
col_collection_1.objects.link(ob_rotary_top)
col_collection_1.objects.link(ob_dial)
col_collection_1.objects.link(ob_dial_base)
col_collection_1.objects.link(ob_dial_top)
col_collection_1.objects.link(ob_toggle)
col_collection_1.objects.link(ob_toggle_base)
col_collection_1.objects.link(ob_toggle_switch)
col_collection_1.objects.link(ob_button)
col_collection_1.objects.link(ob_button_base)
col_collection_1.objects.link(ob_button_top)
col_collection_1.objects.link(ob_slider)
col_collection_1.objects.link(ob_slider_base)
col_collection_1.objects.link(ob_slider_slide)

# ---- scene / render settings (as saved in the file)
scene.frame_start = 1; scene.frame_end = 250; scene.frame_set(1)
scene.render.engine = 'CYCLES'
scene.render.resolution_percentage = 50
scene.render.dither_intensity = 0.0
scene.cycles.use_denoising = False
scene.cycles.samples = 128
scene.cycles.sampling_pattern = 'TABULATED_SOBOL'
scene.cycles.light_sampling_threshold = 0.0
scene.cycles.use_adaptive_sampling = False
scene.cycles.use_light_tree = False
scene.cycles.blur_glossy = 0.0
scene.cycles.sample_clamp_indirect = 0.0
scene.view_settings.view_transform = 'Standard'
bpy.context.view_layer.update()

# ---- added for rendering (the .blend has no active camera and no usable light): camera, sun
cam_auto = bpy.data.cameras.new('AutoCamera')
cam_auto.lens = 50.0
cam_auto.sensor_width = 36.0
cam_auto.clip_end = 1000.0
ob_auto_camera = bpy.data.objects.new('AutoCamera', cam_auto)
scene.collection.objects.link(ob_auto_camera)
ob_auto_camera.location = (1.15183, -0.899621, 0.639213)
ob_auto_camera.rotation_euler = (1.09748, -7.21219e-08, 0.694738)
scene.camera = ob_auto_camera
light_auto_sun = bpy.data.lights.new('AutoSun', 'SUN')
light_auto_sun.energy = 3.0
light_auto_sun.angle = 0.0523599
ob_auto_sun = bpy.data.objects.new('AutoSun', light_auto_sun)
scene.collection.objects.link(ob_auto_sun)
ob_auto_sun.rotation_euler = (0.872665, 0.174533, 0.523599)
bpy.context.view_layer.update()
